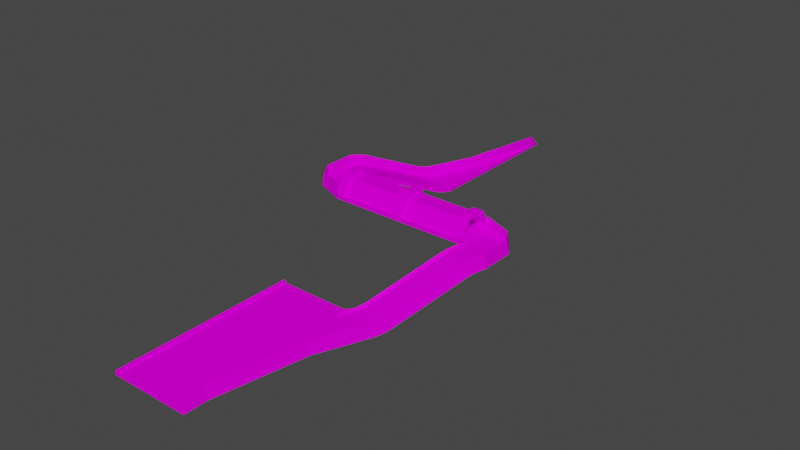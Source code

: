 # Source: pitsModel.blend  (saved by Blender 3.3.6; exported with 4.5.12 LTS)
import bpy
from mathutils import Matrix  # noqa: F401  (used for matrix-valued properties, if any)

bpy.ops.wm.read_factory_settings(use_empty=True)
scene = bpy.context.scene
scene.name = 'Scene'

# ---- collections
col_collection = bpy.data.collections.new('Collection'); scene.collection.children.link(col_collection)

# ---- images (referenced by path relative to the original .blend; pixels are not part of the script)
import os
ASSET_DIR = os.environ.get("B2B_ASSET_DIR", "")  # directory of the original .blend (textures are referenced by path, not embedded)
HERE = os.path.dirname(os.path.abspath(__file__))  # packed textures are extracted next to this script under _unpacked/

def load_image(name, relpath, width, height, colorspace="sRGB"):
    """Load a texture the original file referenced (path relative to the .blend, or extracted next to this script)."""
    p = next((c for c in (os.path.join(HERE, relpath), os.path.join(ASSET_DIR, relpath)) if relpath and os.path.exists(c)), "")
    if p:
        img = bpy.data.images.load(p, check_existing=True)
        img.name = name
    else:  # same state as the original file: an image datablock whose file is absent (Cycles renders it pink)
        img = bpy.data.images.new(name, width, height)
        img.source = "FILE"
        img.filepath = "//" + (relpath or name)
    img.colorspace_settings.name = colorspace
    return img
img_trackset00_trk_64chevback_jpg = load_image('trackset00_trk_64chevback.jpg', 'trackset00_trk_64chevback.jpg', 1024, 1024, 'sRGB')
img_trackset00_trk_sidewall_grass_jpg = load_image('trackset00_trk_sidewall_grass.jpg', 'trackset00_trk_sidewall_grass.jpg', 1024, 1024, 'sRGB')
img_trackset00_trk_c1_straight_jpg = load_image('trackset00_trk_c1_straight.jpg', 'trackset00_trk_c1_straight.jpg', 1024, 1024, 'sRGB')
img_trackset00_trk_64chevrons_jpg = load_image('trackset00_trk_64chevrons.jpg', 'trackset00_trk_64chevrons.jpg', 1024, 1024, 'sRGB')
img_trackset00_trk_tubeglass_jpg = load_image('trackset00_trk_tubeglass.jpg', 'trackset00_trk_tubeglass.jpg', 1024, 1024, 'sRGB')
img_trackset00_trk_pitfloor_jpg = load_image('trackset00_trk_pitfloor.jpg', 'trackset00_trk_pitfloor.jpg', 1024, 1024, 'sRGB')
img_trackset00_trk_pitwall_jpg = load_image('trackset00_trk_pitwall.jpg', 'trackset00_trk_pitwall.jpg', 1024, 1024, 'sRGB')
img_trackset00_trk_pitmetal_jpg = load_image('trackset00_trk_pitmetal.jpg', 'trackset00_trk_pitmetal.jpg', 1024, 1024, 'sRGB')
img_trackset00_trk_pitchevrons_jpg = load_image('trackset00_trk_pitchevrons.jpg', 'trackset00_trk_pitchevrons.jpg', 1024, 1024, 'sRGB')
img_trackset00_trk_startline_jpg_012 = load_image('trackset00_trk_startline.jpg.012', 'trackset00_trk_startline.jpg', 1024, 1024, 'sRGB')

# ---- materials (node trees are filled in below, after node groups)
mat_trackset00_trk_64chevback = bpy.data.materials.new('trackset00_trk_64chevback')
mat_trackset00_trk_64chevback.alpha_threshold = 0.0
mat_trackset00_trk_64chevback.use_transparent_shadow = False
mat_trackset00_trk_64chevback.diffuse_color = (1.0, 1.0, 1.0, 1.0)
mat_trackset00_trk_64chevback.roughness = 0.5
mat_trackset00_trk_sidewall_grass = bpy.data.materials.new('trackset00_trk_sidewall_grass')
mat_trackset00_trk_sidewall_grass.alpha_threshold = 0.0
mat_trackset00_trk_sidewall_grass.use_transparent_shadow = False
mat_trackset00_trk_sidewall_grass.diffuse_color = (1.0, 1.0, 1.0, 1.0)
mat_trackset00_trk_sidewall_grass.roughness = 0.5
mat_trackset00_trk_c1_straight = bpy.data.materials.new('trackset00_trk_c1_straight')
mat_trackset00_trk_c1_straight.alpha_threshold = 0.0
mat_trackset00_trk_c1_straight.use_transparent_shadow = False
mat_trackset00_trk_c1_straight.diffuse_color = (1.0, 1.0, 1.0, 1.0)
mat_trackset00_trk_c1_straight.roughness = 0.5
mat_trackset00_trk_64chevrons = bpy.data.materials.new('trackset00_trk_64chevrons')
mat_trackset00_trk_64chevrons.alpha_threshold = 0.0
mat_trackset00_trk_64chevrons.use_transparent_shadow = False
mat_trackset00_trk_64chevrons.diffuse_color = (1.0, 1.0, 1.0, 1.0)
mat_trackset00_trk_64chevrons.roughness = 0.5
mat_trackset00_trk_tubeglass = bpy.data.materials.new('trackset00_trk_tubeglass')
mat_trackset00_trk_tubeglass.alpha_threshold = 0.0
mat_trackset00_trk_tubeglass.use_transparent_shadow = False
mat_trackset00_trk_tubeglass.diffuse_color = (1.0, 1.0, 1.0, 1.0)
mat_trackset00_trk_tubeglass.roughness = 0.5
mat_trackset00_trk_pitfloor = bpy.data.materials.new('trackset00_trk_pitfloor')
mat_trackset00_trk_pitfloor.alpha_threshold = 0.0
mat_trackset00_trk_pitfloor.use_transparent_shadow = False
mat_trackset00_trk_pitfloor.diffuse_color = (1.0, 1.0, 1.0, 1.0)
mat_trackset00_trk_pitfloor.roughness = 0.5
mat_trackset00_trk_pitwall = bpy.data.materials.new('trackset00_trk_pitwall')
mat_trackset00_trk_pitwall.alpha_threshold = 0.0
mat_trackset00_trk_pitwall.use_transparent_shadow = False
mat_trackset00_trk_pitwall.diffuse_color = (1.0, 1.0, 1.0, 1.0)
mat_trackset00_trk_pitwall.roughness = 0.5
mat_trackset00_trk_pitmetal = bpy.data.materials.new('trackset00_trk_pitmetal')
mat_trackset00_trk_pitmetal.alpha_threshold = 0.0
mat_trackset00_trk_pitmetal.use_transparent_shadow = False
mat_trackset00_trk_pitmetal.diffuse_color = (1.0, 1.0, 1.0, 1.0)
mat_trackset00_trk_pitmetal.roughness = 0.5
mat_trackset00_trk_pitchevrons = bpy.data.materials.new('trackset00_trk_pitchevrons')
mat_trackset00_trk_pitchevrons.alpha_threshold = 0.0
mat_trackset00_trk_pitchevrons.use_transparent_shadow = False
mat_trackset00_trk_pitchevrons.diffuse_color = (1.0, 1.0, 1.0, 1.0)
mat_trackset00_trk_pitchevrons.roughness = 0.5
mat_trackset00_trk_startline = bpy.data.materials.new('trackset00_trk_startline')
mat_trackset00_trk_startline.alpha_threshold = 0.0
mat_trackset00_trk_startline.use_transparent_shadow = False
mat_trackset00_trk_startline.diffuse_color = (1.0, 1.0, 1.0, 1.0)
mat_trackset00_trk_startline.roughness = 0.5

# ---- material node trees
mat_trackset00_trk_64chevback.use_nodes = True; mat_trackset00_trk_64chevback.node_tree.nodes.clear()
_N = mat_trackset00_trk_64chevback.node_tree.nodes; _L = mat_trackset00_trk_64chevback.node_tree.links
n0 = _N.new('ShaderNodeBsdfDiffuse'); n0.name = 'Diffuse BSDF'; n0.location = (0, 0)
n1 = _N.new('ShaderNodeTexImage'); n1.name = 'Image Texture'; n1.location = (0, 0)
n1.image = img_trackset00_trk_64chevback_jpg
n2 = _N.new('ShaderNodeOutputMaterial'); n2.name = 'Material Output'; n2.location = (0, 0)
_L.new(n0.outputs[0], n2.inputs[0])
_L.new(n1.outputs[0], n0.inputs[0])
n2.is_active_output = True
mat_trackset00_trk_sidewall_grass.use_nodes = True; mat_trackset00_trk_sidewall_grass.node_tree.nodes.clear()
_N = mat_trackset00_trk_sidewall_grass.node_tree.nodes; _L = mat_trackset00_trk_sidewall_grass.node_tree.links
n0 = _N.new('ShaderNodeBsdfDiffuse'); n0.name = 'Diffuse BSDF'; n0.location = (0, 0)
n1 = _N.new('ShaderNodeTexImage'); n1.name = 'Image Texture'; n1.location = (0, 0)
n1.image = img_trackset00_trk_sidewall_grass_jpg
n2 = _N.new('ShaderNodeOutputMaterial'); n2.name = 'Material Output'; n2.location = (0, 0)
_L.new(n0.outputs[0], n2.inputs[0])
_L.new(n1.outputs[0], n0.inputs[0])
n2.is_active_output = True
mat_trackset00_trk_c1_straight.use_nodes = True; mat_trackset00_trk_c1_straight.node_tree.nodes.clear()
_N = mat_trackset00_trk_c1_straight.node_tree.nodes; _L = mat_trackset00_trk_c1_straight.node_tree.links
n0 = _N.new('ShaderNodeBsdfDiffuse'); n0.name = 'Diffuse BSDF'; n0.location = (0, 0)
n1 = _N.new('ShaderNodeTexImage'); n1.name = 'Image Texture'; n1.location = (0, 0)
n1.image = img_trackset00_trk_c1_straight_jpg
n2 = _N.new('ShaderNodeOutputMaterial'); n2.name = 'Material Output'; n2.location = (0, 0)
_L.new(n0.outputs[0], n2.inputs[0])
_L.new(n1.outputs[0], n0.inputs[0])
n2.is_active_output = True
mat_trackset00_trk_64chevrons.use_nodes = True; mat_trackset00_trk_64chevrons.node_tree.nodes.clear()
_N = mat_trackset00_trk_64chevrons.node_tree.nodes; _L = mat_trackset00_trk_64chevrons.node_tree.links
n0 = _N.new('ShaderNodeBsdfDiffuse'); n0.name = 'Diffuse BSDF'; n0.location = (0, 0)
n1 = _N.new('ShaderNodeTexImage'); n1.name = 'Image Texture'; n1.location = (0, 0)
n1.image = img_trackset00_trk_64chevrons_jpg
n2 = _N.new('ShaderNodeOutputMaterial'); n2.name = 'Material Output'; n2.location = (0, 0)
_L.new(n0.outputs[0], n2.inputs[0])
_L.new(n1.outputs[0], n0.inputs[0])
n2.is_active_output = True
mat_trackset00_trk_tubeglass.use_nodes = True; mat_trackset00_trk_tubeglass.node_tree.nodes.clear()
_N = mat_trackset00_trk_tubeglass.node_tree.nodes; _L = mat_trackset00_trk_tubeglass.node_tree.links
n0 = _N.new('ShaderNodeBsdfDiffuse'); n0.name = 'Diffuse BSDF'; n0.location = (0, 0)
n1 = _N.new('ShaderNodeTexImage'); n1.name = 'Image Texture'; n1.location = (0, 0)
n1.image = img_trackset00_trk_tubeglass_jpg
n2 = _N.new('ShaderNodeOutputMaterial'); n2.name = 'Material Output'; n2.location = (0, 0)
_L.new(n0.outputs[0], n2.inputs[0])
_L.new(n1.outputs[0], n0.inputs[0])
n2.is_active_output = True
mat_trackset00_trk_pitfloor.use_nodes = True; mat_trackset00_trk_pitfloor.node_tree.nodes.clear()
_N = mat_trackset00_trk_pitfloor.node_tree.nodes; _L = mat_trackset00_trk_pitfloor.node_tree.links
n0 = _N.new('ShaderNodeBsdfDiffuse'); n0.name = 'Diffuse BSDF'; n0.location = (0, 0)
n1 = _N.new('ShaderNodeTexImage'); n1.name = 'Image Texture'; n1.location = (0, 0)
n1.image = img_trackset00_trk_pitfloor_jpg
n2 = _N.new('ShaderNodeOutputMaterial'); n2.name = 'Material Output'; n2.location = (0, 0)
_L.new(n0.outputs[0], n2.inputs[0])
_L.new(n1.outputs[0], n0.inputs[0])
n2.is_active_output = True
mat_trackset00_trk_pitwall.use_nodes = True; mat_trackset00_trk_pitwall.node_tree.nodes.clear()
_N = mat_trackset00_trk_pitwall.node_tree.nodes; _L = mat_trackset00_trk_pitwall.node_tree.links
n0 = _N.new('ShaderNodeBsdfDiffuse'); n0.name = 'Diffuse BSDF'; n0.location = (0, 0)
n1 = _N.new('ShaderNodeTexImage'); n1.name = 'Image Texture'; n1.location = (0, 0)
n1.image = img_trackset00_trk_pitwall_jpg
n2 = _N.new('ShaderNodeOutputMaterial'); n2.name = 'Material Output'; n2.location = (0, 0)
_L.new(n0.outputs[0], n2.inputs[0])
_L.new(n1.outputs[0], n0.inputs[0])
n2.is_active_output = True
mat_trackset00_trk_pitmetal.use_nodes = True; mat_trackset00_trk_pitmetal.node_tree.nodes.clear()
_N = mat_trackset00_trk_pitmetal.node_tree.nodes; _L = mat_trackset00_trk_pitmetal.node_tree.links
n0 = _N.new('ShaderNodeBsdfDiffuse'); n0.name = 'Diffuse BSDF'; n0.location = (0, 0)
n1 = _N.new('ShaderNodeTexImage'); n1.name = 'Image Texture'; n1.location = (0, 0)
n1.image = img_trackset00_trk_pitmetal_jpg
n2 = _N.new('ShaderNodeOutputMaterial'); n2.name = 'Material Output'; n2.location = (0, 0)
_L.new(n0.outputs[0], n2.inputs[0])
_L.new(n1.outputs[0], n0.inputs[0])
n2.is_active_output = True
mat_trackset00_trk_pitchevrons.use_nodes = True; mat_trackset00_trk_pitchevrons.node_tree.nodes.clear()
_N = mat_trackset00_trk_pitchevrons.node_tree.nodes; _L = mat_trackset00_trk_pitchevrons.node_tree.links
n0 = _N.new('ShaderNodeBsdfDiffuse'); n0.name = 'Diffuse BSDF'; n0.location = (0, 0)
n1 = _N.new('ShaderNodeTexImage'); n1.name = 'Image Texture'; n1.location = (0, 0)
n1.image = img_trackset00_trk_pitchevrons_jpg
n2 = _N.new('ShaderNodeOutputMaterial'); n2.name = 'Material Output'; n2.location = (0, 0)
_L.new(n0.outputs[0], n2.inputs[0])
_L.new(n1.outputs[0], n0.inputs[0])
n2.is_active_output = True
mat_trackset00_trk_startline.use_nodes = True; mat_trackset00_trk_startline.node_tree.nodes.clear()
_N = mat_trackset00_trk_startline.node_tree.nodes; _L = mat_trackset00_trk_startline.node_tree.links
n0 = _N.new('ShaderNodeBsdfDiffuse'); n0.name = 'Diffuse BSDF'; n0.location = (0, 0)
n1 = _N.new('ShaderNodeTexImage'); n1.name = 'Image Texture'; n1.location = (0, 0)
n1.image = img_trackset00_trk_startline_jpg_012
n2 = _N.new('ShaderNodeOutputMaterial'); n2.name = 'Material Output'; n2.location = (0, 0)
_L.new(n0.outputs[0], n2.inputs[0])
_L.new(n1.outputs[0], n0.inputs[0])
n2.is_active_output = True

# ---- world
world_world = bpy.data.worlds.new('World'); scene.world = world_world
world_world.use_nodes = True; world_world.node_tree.nodes.clear()
_N = world_world.node_tree.nodes; _L = world_world.node_tree.links
n0 = _N.new('ShaderNodeOutputWorld'); n0.name = 'World Output'; n0.location = (300, 300)
n1 = _N.new('ShaderNodeBackground'); n1.name = 'Background'; n1.location = (10, 300)
n1.inputs[0].default_value = (0.05088, 0.05088, 0.05088, 1.0)
_L.new(n1.outputs[0], n0.inputs[0])
n0.is_active_output = True
world_world.color = (0.05088, 0.05088, 0.05088)
world_world.use_sun_shadow = False
world_world.sun_shadow_jitter_overblur = 0.0

# ---- meshes
me_track17_pmd0_mesh_025 = bpy.data.meshes.new('TRACK17.PMD0.mesh.025')
me_track17_pmd0_mesh_025.from_pydata([(-45.8, 114.7, 15.0), (-44.87, 115.1, 20.48), (-41.08, 109.4, 20.48), (-41.79, 108.7, 15.0), (-28.71, 104.3, 20.48), (-28.71, 103.3, 17.0), (-28.71, 103.3, 15.0), (45.08, 87.75, 18.88), (46.04, 90.07, 19.69), (47.07, 89.93, 14.28), (46.13, 87.67, 13.52), (32.2, 56.65, 5.689), (33.15, 58.94, 6.163), (34.15, 58.74, 0.7224), (33.16, 56.36, 0.2195), (16.46, -5.068, 0.0), (14.96, -14.55, 5.5), (14.96, -5.068, 5.5), (31.24, 54.33, 5.48), (32.16, 53.95, 0.0), (48.13, 108.5, 20.48), (44.34, 114.2, 20.48), (45.04, 114.9, 15.0), (49.05, 108.9, 15.0), (47.08, 92.57, 20.24), (48.13, 95.11, 20.48), (49.05, 94.73, 15.0), (48.06, 92.32, 14.78), (34.05, 61.12, 6.876), (35.09, 61.01, 1.483), (34.92, 63.21, 7.826), (35.99, 63.18, 2.499), (44.16, 85.52, 17.83), (45.23, 85.49, 12.5), (23.56, 33.2, 0.0), (22.65, 33.59, 5.5), (-31.74, 160.2, 8.141), (-32.64, 158.0, 8.854), (-33.68, 158.2, 3.483), (-32.74, 160.4, 2.722), (-33.51, 155.9, 9.804), (-34.58, 156.0, 4.499), (-43.82, 131.0, 20.22), (-44.87, 128.5, 20.48), (-45.8, 128.9, 15.0), (-44.8, 131.3, 14.78), (-40.9, 138.1, 17.81), (-41.97, 138.1, 12.5), (-23.35, 183.1, 2.0), (-15.04, 224.8, 2.0), (-15.04, 219.8, 7.48), (-22.44, 182.7, 7.48), (31.96, 119.3, 20.48), (31.96, 120.3, 17.0), (31.96, 120.3, 15.0), (-30.79, 162.5, 7.667), (-31.75, 162.8, 2.22), (-29.83, 164.8, 7.486), (-30.75, 165.2, 2.0), (-41.83, 135.9, 18.86), (-42.79, 133.5, 19.66), (-43.81, 133.7, 14.28), (-42.88, 135.9, 13.52), (-15.04, -14.55, 1.0), (-15.04, 60.45, 2.0), (-15.04, 60.45, 1.0), (-16.04, 60.45, 2.0), (-16.54, 60.45, 0.0), (15.96, 60.45, 2.0), (16.46, 60.45, 0.0), (14.96, 60.45, 2.0), (-15.97, 159.1, 3.0), (-16.93, 156.8, 3.215), (-30.79, 162.5, 3.215), (-29.83, 164.8, 3.0), (-22.44, 182.7, 3.0), (-15.96, 215.2, 3.0), (17.45, 62.86, 0.2195), (20.28, 69.69, 2.499), (19.38, 67.51, 1.483), (14.96, 54.21, 1.0), (14.96, -5.068, 1.0), (18.44, 65.25, 0.7224), (29.52, 92.0, 12.5), (31.36, 96.44, 14.28), (32.35, 98.83, 14.78), (30.43, 94.18, 13.52), (22.65, 33.59, 1.0), (17.38, 60.07, 1.0), (31.24, 54.33, 1.0), (-16.04, 156.3, 2.22), (-15.04, 158.7, 2.0), (-17.88, 154.5, 3.703), (-31.74, 160.2, 3.703), (-17.97, 151.6, 3.483), (-17.03, 153.9, 2.722), (-18.78, 152.3, 4.44), (-32.64, 158.0, 4.44), (-44.87, 128.5, 16.0), (-44.87, 115.1, 16.0), (-28.71, 104.3, 16.0), (-41.08, 109.4, 16.0), (-41.83, 135.9, 14.46), (-42.79, 133.5, 15.24), (31.96, 119.3, 16.0), (-43.82, 131.0, 15.77), (-15.04, 219.8, 3.0), (-33.51, 155.9, 5.423), (-40.9, 138.1, 13.42), (-27.17, 129.4, 13.52), (-26.27, 131.6, 12.5), (34.27, 100.9, 16.0), (34.27, 102.8, 16.0), (48.13, 108.5, 16.0), (48.13, 95.11, 16.0), (33.73, 103.6, 16.0), (44.34, 114.2, 16.0), (31.96, 104.3, 16.0), (-30.47, 120.0, 16.0), (-28.71, 119.3, 16.0), (-31.02, 122.8, 16.0), (-31.02, 120.9, 16.0), (31.96, 103.3, 15.0), (-28.71, 120.3, 15.0), (33.02, 102.9, 15.0), (33.35, 102.4, 15.0), (33.35, 101.2, 15.0), (-28.93, 127.8, 15.24), (-29.97, 125.3, 15.77), (-19.65, 150.2, 5.423), (-27.04, 132.4, 13.42), (-30.09, 121.2, 15.0), (-30.09, 122.4, 15.0), (-27.97, 130.1, 14.46), (-18.87, 149.5, 4.499), (-29.1, 124.8, 14.78), (-28.11, 127.2, 14.28), (-29.77, 120.7, 15.0), (-18.58, 150.2, 6.347), (-17.75, 152.2, 5.397), (-28.99, 125.0, 16.76), (-27.9, 127.7, 16.21), (-30.09, 122.4, 17.0), (-30.09, 121.2, 17.0), (-28.71, 120.3, 17.0), (19.16, 66.98, 3.397), (18.29, 64.88, 2.684), (19.99, 68.98, 4.347), (31.16, 95.95, 16.21), (30.17, 93.56, 15.41), (32.18, 95.81, 15.24), (31.22, 93.49, 14.46), (32.24, 98.57, 16.76), (33.22, 98.31, 15.77), (16.46, 60.45, 2.0), (31.96, 103.3, 17.0), (21.06, 68.95, 3.423), (20.19, 66.86, 2.44), (17.38, 62.68, 2.21), (19.29, 64.68, 1.703), (18.34, 62.39, 1.215), (29.23, 91.29, 14.35), (33.35, 101.2, 17.0), (33.35, 102.4, 17.0), (33.02, 102.9, 17.0), (30.3, 91.26, 13.42), (14.96, 56.83, 2.0), (-15.04, 161.3, 3.0), (-15.97, 156.5, 4.21), (-15.04, 158.7, 4.0), (-26.92, 130.0, 15.41), (-25.97, 132.3, 14.35), (-16.88, 154.3, 4.684), (-29.77, 120.7, 17.0), (31.96, 111.8, 13.0), (31.96, 111.8, 11.5), (28.7, 111.8, 13.0), (28.7, 111.8, 11.5), (28.7, 120.3, 15.0), (28.7, 119.3, 16.0), (28.7, 103.3, 15.0), (28.7, 104.3, 16.0), (31.96, 116.3, 24.0), (31.96, 115.3, 23.0), (28.7, 103.3, 17.0), (28.7, 107.3, 24.0), (31.96, 107.3, 24.0), (28.7, 109.3, 25.0), (31.96, 109.3, 25.0), (28.7, 114.3, 25.0), (31.96, 114.3, 25.0), (28.7, 116.3, 24.0), (28.7, 120.3, 17.0), (28.7, 108.3, 23.0), (31.96, 108.3, 23.0), (28.7, 115.3, 23.0), (-25.44, 103.3, 15.0), (-25.44, 104.3, 16.0), (-25.44, 111.8, 13.0), (-25.44, 111.8, 11.5), (-25.44, 119.3, 16.0), (-25.44, 120.3, 15.0), (-28.71, 111.8, 13.0), (-28.71, 111.8, 11.5), (3.201, 103.3, 15.0), (3.201, 104.3, 16.0), (3.201, 111.8, 13.0), (3.201, 111.8, 11.5), (3.201, 119.3, 16.0), (3.201, 120.3, 15.0), (-0.06614, 111.8, 13.0), (-0.06614, 111.8, 11.5), (-0.06614, 120.3, 15.0), (-0.06614, 119.3, 16.0), (-0.06614, 103.3, 15.0), (-25.44, 116.3, 24.0), (-25.44, 120.3, 17.0), (-25.44, 115.3, 23.0), (-28.71, 107.3, 24.0), (-25.44, 107.3, 24.0), (-25.44, 103.3, 17.0), (-28.71, 109.3, 25.0), (-25.44, 109.3, 25.0), (-28.71, 114.3, 25.0), (-25.44, 114.3, 25.0), (-28.71, 116.3, 24.0), (-28.71, 108.3, 23.0), (-25.44, 108.3, 23.0), (-28.71, 115.3, 23.0), (-0.06614, 104.3, 16.0), (3.201, 116.3, 24.0), (3.201, 120.3, 17.0), (3.201, 115.3, 23.0), (-0.06614, 103.3, 17.0), (-0.06614, 107.3, 24.0), (3.201, 107.3, 24.0), (3.201, 103.3, 17.0), (-0.06614, 109.3, 25.0), (3.201, 109.3, 25.0), (-0.06614, 114.3, 25.0), (3.201, 114.3, 25.0), (-0.06614, 116.3, 24.0), (-0.06614, 120.3, 17.0), (-0.06614, 108.3, 23.0), (3.201, 108.3, 23.0), (-0.06614, 115.3, 23.0), (33.15, 58.94, 1.703), (32.2, 56.65, 1.215), (34.05, 61.12, 2.44), (34.92, 63.21, 3.423), (47.08, 92.57, 15.77), (46.04, 90.07, 15.24), (44.16, 85.52, 13.42), (45.08, 87.75, 14.46), (-16.04, -14.55, 2.0), (-16.54, -14.55, 0.0), (-15.04, -14.55, 2.0), (16.46, -14.55, 0.0), (15.96, -14.55, 2.0), (14.96, -14.55, 2.0), (14.96, -14.55, 1.0), (14.96, 60.45, 1.0), (28.7, 119.3, 15.92), (28.7, 104.3, 15.92), (28.7, 108.3, 22.92), (28.7, 115.3, 22.92), (-25.44, 104.3, 15.92), (-25.44, 119.3, 15.92), (3.201, 104.3, 15.92), (3.201, 119.3, 15.92), (-0.06614, 119.3, 15.92), (-25.44, 115.3, 22.92), (-25.44, 108.3, 22.92), (-0.06614, 104.3, 15.92), (3.201, 115.3, 22.92), (-0.06614, 108.3, 22.92), (3.201, 108.3, 22.92), (-0.06614, 115.3, 22.92)], [], [(0, 3, 2, 1), (3, 5, 4, 2), (3, 6, 5), (7, 10, 9, 8), (11, 14, 13, 12), (15, 17, 16, 258), (18, 19, 14, 11), (20, 23, 22, 21), (24, 27, 26, 25), (8, 9, 27, 24), (15, 258, 257), (12, 13, 29, 28), (28, 29, 31, 30), (31, 33, 32, 30), (34, 35, 17, 15), (33, 10, 7, 32), (34, 19, 18, 35), (25, 26, 23, 20), (36, 39, 38, 37), (37, 38, 41, 40), (42, 45, 44, 43), (43, 44, 0, 1), (41, 47, 46, 40), (48, 51, 50, 49), (22, 53, 52, 21), (22, 54, 53), (55, 56, 39, 36), (57, 58, 56, 55), (59, 62, 61, 60), (60, 61, 45, 42), (48, 58, 57, 51), (47, 62, 59, 46), (256, 63, 65, 64), (254, 256, 64, 66), (255, 254, 66, 67), (71, 74, 73, 72), (75, 71, 76), (255, 15, 257), (67, 34, 15), (69, 19, 34), (67, 69, 34), (67, 15, 255), (19, 69, 77, 14), (29, 79, 78, 31), (65, 80, 261), (63, 260, 81), (63, 81, 80, 65), (14, 77, 82, 13), (13, 82, 79, 29), (78, 83, 33, 31), (84, 85, 27, 9), (86, 84, 9, 10), (83, 86, 10, 33), (87, 80, 81), (87, 89, 88, 80), (58, 91, 90, 56), (72, 73, 93, 92), (39, 95, 94, 38), (92, 93, 97, 96), (75, 74, 71), (91, 48, 49), (91, 58, 48), (56, 90, 95, 39), (98, 43, 1, 99), (100, 101, 2, 4), (51, 75, 76, 50), (5, 100, 4), (259, 258, 16), (102, 59, 60, 103), (53, 104, 52), (105, 42, 43, 98), (50, 76, 106), (103, 60, 42, 105), (99, 1, 2, 101), (74, 57, 55, 73), (97, 37, 40, 107), (93, 36, 37, 97), (106, 49, 50), (73, 55, 36, 93), (107, 40, 46, 108), (51, 57, 74, 75), (108, 46, 59, 102), (62, 47, 110, 109), (111, 114, 113, 112), (112, 113, 116, 115), (115, 116, 104, 117), (118, 101, 100, 119), (120, 98, 99, 121), (121, 99, 101, 118), (6, 123, 54, 122), (124, 122, 54, 22), (117, 104, 119, 100), (125, 124, 22, 23), (126, 125, 23, 26), (127, 103, 105, 128), (108, 130, 129, 107), (128, 105, 98, 120), (44, 132, 131, 0), (133, 102, 103, 127), (41, 134, 110, 47), (61, 136, 135, 45), (108, 102, 133, 130), (62, 109, 136, 61), (0, 131, 137, 3), (3, 137, 123, 6), (45, 135, 132, 44), (62, 102, 103, 61), (47, 108, 102, 62), (94, 139, 138, 134), (136, 141, 140, 135), (54, 22, 116, 104), (142, 120, 121, 143), (119, 104, 53, 144), (54, 123, 144, 53), (82, 146, 145, 79), (123, 54, 104, 119), (79, 145, 147, 78), (86, 149, 148, 84), (149, 151, 150, 148), (148, 150, 153, 152), (154, 69, 68), (26, 126, 111, 114), (117, 100, 5, 155), (6, 122, 155, 5), (145, 157, 156, 147), (158, 160, 159, 146), (154, 88, 160, 158), (78, 147, 161, 83), (162, 111, 112, 163), (149, 86, 83, 161), (163, 112, 115, 164), (164, 115, 117, 155), (152, 153, 111, 162), (149, 161, 165, 151), (27, 85, 126, 26), (77, 158, 146, 82), (69, 154, 158, 77), (146, 159, 157, 145), (122, 6, 100, 117), (85, 152, 162, 126), (156, 165, 161, 147), (80, 88, 154, 166), (68, 70, 166), (84, 148, 152, 85), (126, 162, 163, 125), (125, 163, 164, 124), (261, 80, 166, 70), (68, 166, 154), (124, 164, 155, 122), (139, 96, 129, 138), (76, 71, 167, 106), (91, 169, 168, 90), (170, 171, 130, 133), (23, 26, 114, 113), (90, 168, 172, 95), (137, 173, 144, 123), (170, 109, 110, 171), (134, 138, 171, 110), (129, 130, 171, 138), (170, 133, 127, 141), (0, 44, 98, 99), (3, 0, 99, 101), (110, 109, 133, 130), (45, 105, 98, 44), (6, 3, 101, 100), (136, 135, 128, 127), (131, 137, 118, 121), (132, 131, 121, 120), (134, 110, 130, 129), (109, 136, 127, 133), (107, 108, 47, 41), (109, 170, 141, 136), (132, 142, 143, 131), (22, 23, 113, 116), (131, 143, 173, 137), (91, 167, 169), (38, 94, 134, 41), (41, 134, 129, 107), (96, 97, 107, 129), (141, 127, 128, 140), (143, 121, 118, 173), (169, 71, 72, 168), (168, 72, 92, 172), (140, 128, 120, 142), (167, 71, 169), (95, 172, 139, 94), (172, 92, 96, 139), (91, 49, 106, 167), (135, 140, 142, 132), (173, 118, 119, 144), (137, 123, 119, 118), (61, 103, 105, 45), (135, 132, 120, 128), (122, 175, 174, 117), (104, 174, 175, 54), (176, 179, 178, 177), (177, 178, 54, 175), (180, 177, 175, 122), (174, 104, 179, 176), (177, 180, 181, 176), (117, 174, 176, 181), (182, 183, 104, 53), (184, 155, 186, 185), (185, 186, 188, 187), (187, 188, 190, 189), (189, 190, 182, 191), (191, 182, 53, 192), (193, 194, 117, 181), (179, 104, 183, 195), (195, 183, 194, 193), (195, 193, 185, 187, 189, 191), (181, 184, 185, 193), (179, 195, 191, 192), (155, 117, 194, 186), (186, 194, 183, 182, 190, 188), (196, 199, 198, 197), (200, 198, 199, 201), (202, 119, 123, 203), (203, 123, 201, 199), (6, 203, 199, 196), (198, 200, 119, 202), (204, 207, 206, 205), (208, 206, 207, 209), (210, 213, 212, 211), (211, 212, 209, 207), (214, 211, 207, 204), (206, 208, 213, 210), (203, 6, 100, 202), (197, 198, 202, 100), (215, 217, 200, 216), (5, 220, 219, 218), (218, 219, 222, 221), (221, 222, 224, 223), (223, 224, 215, 225), (225, 215, 216, 144), (226, 227, 197, 100), (119, 200, 217, 228), (228, 217, 227, 226), (228, 226, 218, 221, 223, 225), (100, 5, 218, 226), (119, 228, 225, 144), (220, 197, 227, 219), (219, 227, 217, 215, 224, 222), (211, 214, 229, 210), (205, 206, 210, 229), (230, 232, 208, 231), (233, 236, 235, 234), (234, 235, 238, 237), (237, 238, 240, 239), (239, 240, 230, 241), (241, 230, 231, 242), (243, 244, 205, 229), (213, 208, 232, 245), (245, 232, 244, 243), (235, 244, 232, 230, 240, 238), (104, 54, 53), (100, 6, 5), (213, 245, 241, 242), (236, 205, 244, 235), (229, 233, 234, 243), (245, 243, 234, 237, 239, 241), (197, 229, 243, 227), (245, 217, 227, 243), (217, 245, 213, 200), (181, 193, 244, 205), (244, 193, 195, 232), (208, 232, 195, 179), (160, 247, 246, 159), (159, 246, 248, 157), (157, 248, 249, 156), (150, 251, 250, 153), (156, 249, 252, 165), (151, 253, 251, 150), (165, 252, 253, 151), (88, 89, 247, 160), (246, 12, 28, 248), (248, 28, 30, 249), (113, 20, 21, 116), (251, 8, 24, 250), (253, 7, 8, 251), (114, 25, 20, 113), (17, 81, 259, 16), (260, 259, 81), (89, 18, 11, 247), (247, 11, 12, 246), (250, 24, 25, 114), (249, 30, 32, 252), (81, 17, 35, 87), (35, 18, 89, 87), (252, 32, 7, 253), (104, 116, 21, 52), (153, 250, 114, 111), (260, 257, 258, 259), (255, 63, 256, 254), (255, 257, 260, 63), (65, 67, 66, 64), (69, 261, 70, 68), (69, 67, 65, 261), (266, 272, 275, 273), (277, 275, 272, 271), (271, 267, 270, 277), (263, 268, 276, 264), (276, 274, 265, 264), (269, 262, 265, 274)])
me_track17_pmd0_mesh_025.polygons.foreach_set('material_index', [0, 0, 0, 0, 0, 0, 0, 0, 0, 0, 0, 0, 0, 0, 0, 0, 0, 0, 0, 0, 0, 0, 0, 0, 0, 0, 0, 0, 0, 0, 0, 0, 1, 1, 1, 2, 2, 2, 2, 2, 2, 2, 2, 2, 2, 2, 2, 2, 2, 2, 2, 2, 2, 2, 2, 2, 2, 2, 2, 2, 2, 2, 2, 3, 3, 3, 3, 3, 3, 3, 3, 3, 3, 3, 3, 3, 3, 3, 3, 3, 3, 3, 5, 5, 5, 5, 5, 5, 5, 5, 5, 5, 5, 5, 5, 5, 5, 5, 5, 5, 5, 5, 5, 5, 5, 5, 6, 6, 6, 6, 6, 6, 6, 6, 6, 6, 6, 6, 6, 6, 6, 6, 6, 6, 6, 6, 6, 6, 6, 6, 6, 6, 6, 6, 6, 6, 6, 6, 6, 6, 6, 6, 6, 6, 6, 6, 6, 6, 6, 6, 6, 6, 6, 6, 6, 6, 6, 6, 6, 6, 6, 6, 6, 6, 6, 6, 6, 6, 6, 6, 6, 6, 6, 6, 6, 6, 6, 6, 6, 6, 6, 6, 6, 6, 6, 6, 6, 6, 6, 6, 6, 6, 6, 7, 7, 7, 7, 7, 7, 7, 7, 7, 7, 7, 7, 7, 7, 7, 7, 7, 7, 7, 7, 7, 7, 7, 7, 7, 7, 7, 7, 7, 7, 7, 7, 7, 7, 7, 7, 7, 7, 7, 7, 7, 7, 7, 7, 7, 7, 7, 7, 7, 7, 7, 7, 7, 7, 7, 7, 7, 7, 7, 7, 7, 7, 7, 7, 7, 7, 7, 7, 4, 4, 4, 4, 4, 4, 2, 2, 2, 2, 2, 2, 2, 2, 8, 8, 8, 8, 8, 8, 8, 8, 8, 8, 8, 8, 8, 8, 8, 8, 6, 9, 9, 9, 9, 9, 9, 4, 4, 4, 4, 4, 4])
_uv = me_track17_pmd0_mesh_025.uv_layers.new(name='UVMap')
_uv.uv.foreach_set('vector', [0.0, 0.75, 0.0, 0.0, 1.0, 0.0, 1.0, 0.75, 0.0, 2.0, 0.3484, 0.0, 1.0, 0.0907, 1.0, 2.0, 0.0, 2.0, 0.0, 0.0, 0.3484, 0.0, 1.0, 0.25, 0.0, 0.25, 0.0, 0.5, 1.0, 0.5, 1.0, 0.25, 0.0, 0.25, 0.0, 0.5, 1.0, 0.5, 0.0, 1.0, 0.9889, 1.0, 0.9901, 0.0, 0.3273, 0.0, 1.0, 0.0, 0.0, 0.0, 0.0, 0.25, 1.0, 0.25, 1.0, 1.25, 0.0, 1.25, 0.0, 2.0, 1.0, 2.0, 1.0, 0.75, 0.0, 0.75, 0.0, 1.0, 1.0, 1.0, 1.0, 0.5, 0.0, 0.5, 0.0, 0.75, 1.0, 0.75, 0.0, 1.0, 0.3273, 0.0, 0.0, 0.0, 1.0, 0.5, 0.0, 0.5, 0.0, 0.75, 1.0, 0.75, 1.0, 0.75, 0.0, 0.75, 0.0, 1.0, 1.0, 1.0, 0.0, 0.0, 0.0, 3.0, 1.0, 3.0, 1.0, 0.0, 0.0, 4.0, 1.0, 4.0, 1.0, 0.0, 0.0, 0.0, 0.0, 0.0, 0.0, 0.25, 1.0, 0.25, 1.0, 0.0, 0.0, 0.0, 0.0, 2.0, 1.0, 2.0, 1.0, 0.0, 1.0, 0.0, 0.0, 0.0, 0.0, 1.25, 1.0, 1.25, 1.0, 0.5, 0.0, 0.5, 0.0, 0.25, 1.0, 0.25, 1.0, 0.25, 0.0, 0.25, 0.0, 0.0, 1.0, 0.0, 1.0, 0.25, 0.0, 0.25, 0.0, 0.0, 1.0, 0.0, 1.0, 2.0, 0.0, 2.0, 0.0, 0.75, 1.0, 0.75, 0.0, 2.0, 0.0, 0.0, 1.0, 0.0, 1.0, 2.0, 0.0, 0.0, 1.0, 0.0, 1.0, 3.552, 0.0, 4.0, 0.0, 0.0, 0.3458, 2.0, 1.0, 1.932, 1.0, 0.0, 0.0, 0.0, 0.0, 2.0, 0.3458, 2.0, 1.0, 0.75, 0.0, 0.75, 0.0, 0.5, 1.0, 0.5, 1.0, 1.0, 0.0, 1.0, 0.0, 0.75, 1.0, 0.75, 1.0, 0.75, 0.0, 0.75, 0.0, 0.5, 1.0, 0.5, 1.0, 0.5, 0.0, 0.5, 0.0, 0.25, 1.0, 0.25, 0.0, 2.0, 0.0, 0.0, 1.0, 0.0, 1.0, 2.0, 0.0, 1.0, 0.0, 0.75, 1.0, 0.75, 1.0, 1.0, 0.25, 0.0, 0.0, 0.0, 0.0, 4.0, 0.25, 4.0, 0.25, 0.0, 0.5, 0.0, 0.5, 4.0, 0.25, 4.0, 0.75, 0.0, 0.5, 0.0, 0.5, 4.0, 0.75, 4.0, 0.5267, 1.0, 1.0, 1.0, 1.0, 0.875, 0.5267, 0.875, 1.0, 1.005, 0.5258, 0.003145, 1.0, 2.738, 0.2671, -0.01782, 0.7374, 0.004225, 0.7374, -0.01782, 0.7374, 0.004225, 0.2671, -0.01782, 0.2671, 0.004225, 0.7374, 0.004225, 0.2671, -0.01782, 0.2671, 0.004225, 0.7374, 0.004225, 0.2671, -0.01782, 0.2671, 0.004225, 0.2671, 0.004225, 0.7374, 0.004225, 0.2671, -0.01782, 0.9994, 0.0, 0.5261, 0.0, 0.5261, 0.125, 0.9994, 0.125, 0.9994, 0.375, 0.5261, 0.375, 0.5261, 0.5, 0.9994, 0.5, 1.0, 4.0, 0.0, 3.662, 0.0, 4.0, 1.0, 0.0, 0.0, 0.0, 0.0, 0.5048, 1.0, 0.0, 0.0, 0.5048, 0.0, 3.662, 1.0, 4.0, 0.9994, 0.125, 0.5261, 0.125, 0.5261, 0.25, 0.9994, 0.25, 0.9994, 0.25, 0.5261, 0.25, 0.5261, 0.375, 0.9994, 0.375, 0.5261, 0.5, 0.5261, 1.5, 0.9994, 1.5, 0.9994, 0.5, 0.5261, 0.75, 0.5261, 0.875, 0.9994, 0.875, 0.9994, 0.75, 0.5261, 0.625, 0.5261, 0.75, 0.9994, 0.75, 0.9994, 0.625, 0.5261, 0.5, 0.5261, 0.625, 0.9994, 0.625, 0.9994, 0.5, 0.002643, -0.007221, 0.4733, 0.7414, 0.0, -1.509, 0.0, -0.008632, 0.0, 0.9914, 0.4733, 0.9914, 0.4733, 0.7414, 1.449, 1.0, 1.0, 1.0, 1.0, 0.875, 1.449, 0.875, 0.5267, 0.875, 1.0, 0.875, 1.0, 0.75, 0.5267, 0.75, 1.449, 0.75, 1.0, 0.75, 1.0, 0.625, 1.449, 0.625, 0.5267, 0.75, 1.0, 0.75, 1.0, 0.625, 0.5267, 0.625, 1.0, 1.0, 1.0, 0.0, 0.5267, 0.0, 1.002, 0.9943, 1.451, 2.158, 1.002, 4.282, 1.003, 0.9994, 1.449, 1.0, 1.449, 2.156, 1.449, 0.875, 1.0, 0.875, 1.0, 0.75, 1.449, 0.75, 0.0, 2.0, 1.0, 2.0, 1.0, 0.75, 0.0, 0.75, 0.0, 0.0, 0.0, 2.0, 1.0, 2.0, 1.0, 0.0, 1.0, 0.0, 0.0, 0.0, 0.0, 3.502, 1.0, 4.0, 0.2041, 1.015, 0.0, 1.0, 1.0, 1.0, 0.2041, 1.015, 0.2041, 1.0, 1.0, 1.0, 0.0, 0.75, 1.0, 0.75, 1.0, 0.5, 0.0, 0.5, 0.0, 1.0, 0.2041, 1.015, 1.0, 1.0, 0.0, 0.25, 1.0, 0.25, 1.0, 0.0, 0.0, 0.0, 1.0, 4.0, 0.0, 3.502, 0.0, 4.0, 0.0, 0.5, 1.0, 0.5, 1.0, 0.25, 0.0, 0.25, 0.0, 2.75, 1.0, 2.75, 1.0, 2.0, 0.0, 2.0, 0.0, 1.0, 1.0, 1.0, 1.0, 0.75, 0.0, 0.75, 0.0, 0.25, 1.0, 0.25, 1.0, 0.0, 0.0, 0.0, 0.0, 0.5, 1.0, 0.5, 1.0, 0.25, 0.0, 0.25, 0.0, 0.9885, 0.0, 1.0, 1.0, 1.0, 0.0, 0.75, 1.0, 0.75, 1.0, 0.5, 0.0, 0.5, 0.0, 2.0, 1.0, 2.0, 1.0, 0.0, 0.0, 0.0, 1.0, 2.0, 1.0, 0.0, 0.0, 0.0, 0.0, 2.0, 0.0, 1.0, 1.0, 1.0, 1.0, 0.75, 0.0, 0.75, 0.0, 0.25, 0.0, 0.0, 1.0, 0.0, 1.0, 0.25, 1.0, 0.5628, 0.0, 0.0, 0.0, 1.0, 1.0, 0.698, 1.0, 0.06864, 0.0, 0.0, 0.0, 0.4234, 1.0, 0.1352, 1.0, 0.5628, 0.0, 0.0, 0.0, 1.0, 1.0, 0.698, 1.0, 0.5628, 0.0, 0.0, 0.0, 1.0, 1.0, 0.698, 1.0, 0.5628, 0.0, 0.0, 0.0, 1.0, 1.0, 0.698, 1.0, 0.06864, 0.0, 0.0, 0.0, 0.4234, 1.0, 0.1352, 0.0, 0.0, 1.0, 0.0, 1.0, 4.0, 0.0, 4.0, 1.0, 0.698, 1.0, 0.5628, 0.0, 0.0, 0.0, 1.0, 0.0, 0.0, 1.0, 0.0, 1.0, 4.0, 0.0, 4.0, 1.0, 0.1352, 1.0, 0.06864, 0.0, 0.0, 0.0, 0.4234, 1.0, 0.698, 1.0, 0.5628, 0.0, 0.0, 0.0, 1.0, 1.0, 0.25, 0.0, 0.25, 0.0, 0.5, 1.0, 0.5, 0.0, 0.0, 1.0, 0.0, 1.0, 2.0, 0.0, 2.0, 1.0, 0.0, 0.0, 0.0, 0.0, 0.25, 1.0, 0.25, 0.0, 0.0, 1.0, 0.5628, 1.0, 0.698, 0.0, 1.0, 1.0, 0.5, 0.0, 0.5, 0.0, 0.75, 1.0, 0.75, 0.0, 0.0, 1.0, 0.0, 1.0, 2.0, 0.0, 2.0, 0.0, 0.5, 1.0, 0.5, 1.0, 0.75, 0.0, 0.75, 0.0, 0.75, 0.0, 1.0, 1.0, 1.0, 1.0, 0.75, 0.0, 0.25, 1.0, 0.25, 1.0, 0.5, 0.0, 0.5, 0.0, 0.0, 1.0, 0.06864, 1.0, 0.1352, 0.0, 0.4234, 0.0, 0.0, 1.0, 0.5628, 1.0, 0.698, 0.0, 1.0, 0.0, 0.75, 1.0, 0.75, 1.0, 1.0, 0.0, 1.0, 0.0, 1.0, 0.0, 0.0, 1.0, 0.0, 1.0, 1.0, 0.0, 1.0, 0.0, 0.0, 1.0, 0.0, 1.0, 1.0, 0.0, -0.5, 0.0, 1.0, 1.0, 1.0, 1.0, -0.5, 0.0, -0.5, 0.0, 1.0, 1.0, 1.0, 1.0, -0.5, 0.0, 1.0, 4.0, 1.0, 3.88, 0.0, 0.09349, 0.0, 0.1685, 1.0, 0.0, 0.0, 1.0, 0.0, 0.7978, 1.0, 0.0, 0.0, 18.0, 0.0, 18.0, 1.0, 0.0, 1.0, 18.0, -0.5, 0.0, -0.5, 0.0, 1.0, 18.0, 1.0, 1.0, -0.5, 1.0, 1.0, 0.0, 1.0, 0.0, -0.5, 0.0, 1.0, 18.0, 1.0, 18.0, 0.0, 0.0, 0.0, 1.0, -0.5, 1.0, 1.0, 0.0, 1.0, 0.0, -0.5, 1.0, -0.5, 1.0, 1.0, 0.0, 1.0, 0.0, -0.5, 1.0, 1.0, 1.0, 0.0, 0.0, 0.0, 0.0, 1.0, 1.0, 1.0, 1.0, 0.0, 0.0, 0.0, 0.0, 1.0, 0.25, 1.0, 0.0, -0.5, 0.0, 1.0, 0.25, 1.0, 0.0, 1.0, 0.0, 0.0, 0.25, 0.0, 18.0, 0.0, 0.0, 0.0, 0.0, 1.0, 18.0, 1.0, 0.0, -0.5, 18.0, -0.5, 18.0, 1.0, 0.0, 1.0, 1.0, 1.0, 1.0, 0.0, 0.0, 0.0, 0.0, 1.0, 1.0, 1.0, 1.0, 0.0, 0.0, 0.0, 0.0, 1.0, 1.0, 1.0, 1.0, 0.0, 0.0, 0.0, 0.0, 1.0, 10.0, -0.5, 10.0, 1.0, 0.0, 1.0, 0.0, -0.5, 0.7978, 1.0, 1.0, 0.0, 0.0, 0.0, 0.1685, 1.0, 0.0, 1.0, 0.0, -0.5, 1.0, -0.5, 1.0, 1.0, 0.9509, 1.0, 1.17, 0.0, 0.5382, 0.0, 0.7235, 1.0, 0.7978, 1.0, 1.0, 0.0, 0.0, 0.0, 0.1685, 1.0, 1.0, 1.0, 1.0, 0.0, 0.0, 0.0, 0.0, 1.0, 0.0, 1.0, 1.0, 1.0, 1.0, 0.0, 0.0, 0.0, 0.0, 0.02602, 0.08056, 0.0256, 0.08056, -0.58, 0.0, -0.58, 1.0, -0.5, 1.0, 1.0, 0.0, 1.0, 0.0, -0.5, 1.0, -0.5, 1.0, 1.0, 0.0, 1.0, 0.0, -0.5, 1.0, 1.0, 1.0, 0.0, 0.0, 0.0, 0.0, 1.0, 18.0, 1.0, 0.0, 1.0, 0.0, 0.0, 18.0, 0.0, 1.0, -0.5, 1.0, 1.0, 0.0, 1.0, 0.0, -0.5, 10.0, 0.0, 0.0, 0.0, 0.0, 1.0, 10.0, 1.0, 2.548, 0.0, 0.0, 0.0, 0.0, 1.0, 1.577, 1.0, 0.0, 1.0, 0.0, 1.0, 1.577, 1.0, 1.0, -0.5, 1.0, 1.0, 0.0, 1.0, 0.0, -0.5, 0.7805, -0.5, 0.7978, 1.0, 0.1685, 1.0, 0.177, -0.5079, 0.9504, -0.5, 0.9509, 1.0, 0.7235, 1.0, 0.7152, -0.5079, 0.0, 0.0, 2.67, 0.0, 1.577, 1.0, 0.0, 1.0, 0.0, 1.0, 1.577, 1.0, 0.0, 1.0, 0.7805, -0.5, 0.7978, 1.0, 0.1685, 1.0, 0.177, -0.5079, 0.0, 1.0, 0.0, 0.0, 1.0, 0.0, 1.0, 1.0, 0.0, -0.4979, 0.25, -0.4979, 0.25, 0.0, 0.0, 0.0, 0.0, -0.5, 0.0, 1.0, 1.0, 1.0, 1.0, -0.5, 1.0, 1.0, 0.0, 1.0, 0.0, 0.0, 1.0, 0.0, 0.0, 1.0, 4.0, 1.0, 3.88, 0.0, 0.09349, 0.0, 0.0, -0.5, 0.0, 1.0, 1.0, 1.0, 1.0, -0.5, 0.177, -0.5079, 0.1685, 1.0, 0.7978, 1.0, 0.7805, -0.5, 1.0, 1.0, 1.0, -0.5, 0.0, -0.5, 0.0, 1.0, 0.0, -0.5, 0.0, 1.0, 10.0, 1.0, 10.0, -0.5, 0.0, 0.0, 10.0, 0.0, 10.0, 1.0, 0.0, 1.0, 0.0, 1.0, 0.0, 0.0, 1.0, 0.0, 1.0, 1.0, 4.0, 1.0, 0.0, 1.0, 0.09349, 0.0, 3.88, 0.0, 4.0, 1.0, 2.0, 1.0, 2.045, 0.0, 3.938, 0.0, 0.0, 1.0, 1.0, 1.0, 1.0, 0.0, 0.0, 0.0, 0.0, 1.0, 0.0, 0.0, 1.0, 0.0, 1.0, 1.0, 4.0, 1.0, 0.0, 1.0, 0.09349, 0.0, 3.88, 0.0, 0.0, 1.0, 1.0, 1.0, 1.0, 0.0, 0.0, 0.0, 0.7235, 1.0, 0.9509, 1.0, 1.17, 0.0, 0.5382, 0.0, 0.1685, 1.0, 0.7978, 1.0, 1.0, 0.0, 0.0, 0.0, 0.0, 1.0, 10.0, 1.0, 10.0, 0.0, 0.0, 0.0, 0.0, 1.0, 1.0, 1.0, 1.0, 0.0, 0.0, 0.0, 0.0, 0.0, 10.0, 0.0, 10.0, 1.0, 0.0, 1.0, 0.0, -0.5, 0.0, 1.0, 1.0, 1.0, 1.0, -0.5, 0.177, -0.5079, 0.1685, 1.0, 0.7978, 1.0, 0.7805, -0.5, 2.0, 1.0, 4.0, 1.0, 3.938, 0.0, 2.045, 0.0, 0.7152, -0.5079, 0.7235, 1.0, 0.9509, 1.0, 0.9504, -0.5, 0.25, -0.5, 0.0, 0.0, 0.0, 1.0, 0.0, 0.02602, 0.08056, 0.0256, 0.08056, -0.58, 0.0, -0.58, 0.0, 1.0, 0.25, 1.0, 0.25, 0.0, 0.0, 0.0, 0.0, 0.02602, 0.08056, 0.0256, 0.08056, -0.58, 0.0, -0.58, 0.0, 1.0, 0.0, 0.0, 1.0, 0.0, 1.0, 1.0, 0.7235, 1.0, 0.5382, 0.0, 1.17, 0.0, 0.9509, 1.0, 0.0, 1.0, 0.0, 0.0, 1.0, 0.0, 1.0, 1.0, 0.0, 1.0, 0.0, 0.0, 1.0, 0.0, 1.0, 1.0, 0.0, 1.0, 0.0, 0.0, 1.0, 0.0, 1.0, 1.0, 1.0, 0.0, 0.0, 0.0, 0.0, 1.0, 0.0, -0.5, 0.0, 1.0, 1.0, 1.0, 1.0, -0.5, 0.0, 1.0, 0.0, 0.0, 1.0, 0.0, 1.0, 1.0, 0.0, -0.4979, 0.25, -0.4979, 0.25, 0.0, 0.0, 0.0, 0.0, -0.5, 0.0, 1.0, 1.0, 1.0, 1.0, -0.5, 0.1685, 1.0, 0.0, 0.0, 1.0, 0.0, 0.7978, 1.0, 0.7978, 1.0, 0.1685, 1.0, 0.0, 0.0, 1.0, 0.0, 0.0, 1.0, 0.0, 0.0, 1.0, 0.0, 1.0, 1.0, 0.0, 1.0, 1.0, 1.0, 1.0, 0.0, 0.0, 0.0, 0.7478, 1.012, 0.7478, 0.333, 1.0, 0.2505, 1.0, 1.027, 1.0, 1.027, 1.0, 0.2505, 0.7478, 0.333, 0.7478, 1.012, 1.0, 0.2505, 1.0, 1.027, 0.7478, 1.012, 0.7478, 0.333, 1.0, 0.1286, 0.2143, 0.1286, 0.2143, 0.9081, 1.0, 0.9081, 1.0, 0.1286, 0.2143, 0.1286, 0.2143, 0.9081, 1.0, 0.9081, 0.7478, 0.333, 0.7478, 1.012, 1.0, 1.027, 1.0, 0.3372, 0.7478, 0.333, 0.7478, 1.012, 1.0, 1.027, 1.0, 0.2505, 0.7478, 1.012, 0.7478, 0.333, 1.0, 0.3372, 1.0, 1.027, 1.0, 0.1448, 0.0, 0.1448, 0.0, 0.9086, 1.0, 0.9086, 1.0, 0.0, 0.0, 0.0, 0.0, 1.0, 1.0, 1.0, 1.0, 0.0, 0.0, 0.0, 0.0, 1.0, 1.0, 1.0, 1.0, 0.0, 0.0, 0.0, 0.0, 1.0, 1.0, 1.0, 1.0, 0.0, 0.0, 0.0, 0.0, 1.0, 1.0, 1.0, 1.0, 0.0, 0.0, 0.0, 0.0, 1.0, 1.0, 1.0, 1.0, 0.1448, 0.0, 0.1448, 0.0, 0.9086, 1.0, 0.9086, 1.0, 0.1448, 0.0, 0.1448, 0.0, 0.9086, 1.0, 0.9086, 1.0, 0.9086, 0.0, 0.9086, 0.0, 0.1448, 1.0, 0.1448, 1.308, 0.9796, 1.691, 0.9796, 1.845, 0.4861, 1.768, -0.007291, 1.231, -0.007291, 1.155, 0.4861, 1.0, 0.1448, 0.0, 0.1448, 0.0, 0.9086, 1.0, 0.9086, 0.0, 0.1448, 0.0, 0.9086, 1.0, 0.9086, 1.0, 0.1448, 1.0, 0.1448, 0.0, 0.1448, 0.0, 0.9086, 1.0, 0.9086, 1.845, 0.4861, 1.691, 0.9796, 1.308, 0.9796, 1.155, 0.4861, 1.231, -0.007291, 1.768, -0.007291, 0.7478, 1.012, 0.7478, 0.333, 1.0, 0.2505, 1.0, 1.027, 1.0, 1.027, 1.0, 0.2505, 0.7478, 0.333, 0.7478, 1.012, 1.0, 0.2505, 1.0, 1.027, 0.7478, 1.012, 0.7478, 0.333, 1.0, 0.1286, 0.2143, 0.1286, 0.2143, 0.9081, 1.0, 0.9081, 1.0, 0.1286, 0.2143, 0.1286, 0.2143, 0.9081, 1.0, 0.9081, 0.7478, 0.333, 0.7478, 1.012, 1.0, 1.027, 1.0, 0.3372, 0.7478, 1.012, 0.7478, 0.333, 1.0, 0.2505, 1.0, 1.027, 1.0, 1.027, 1.0, 0.2505, 0.7478, 0.333, 0.7478, 1.012, 1.0, 0.2505, 1.0, 1.027, 0.7478, 1.012, 0.7478, 0.333, 1.0, 0.1286, 0.2143, 0.1286, 0.2143, 0.9081, 1.0, 0.9081, 1.0, 0.1286, 0.2143, 0.1286, 0.2143, 0.9081, 1.0, 0.9081, 0.7478, 0.333, 0.7478, 1.012, 1.0, 1.027, 1.0, 0.3372, 0.7478, 0.333, 0.7478, 1.012, 1.0, 1.027, 1.0, 0.2505, 0.7478, 1.012, 0.7478, 0.333, 1.0, 0.3372, 1.0, 1.027, 1.0, 0.1448, 0.0, 0.1448, 0.0, 0.9086, 1.0, 0.9086, 1.0, 0.0, 0.0, 0.0, 0.0, 1.0, 1.0, 1.0, 1.0, 0.0, 0.0, 0.0, 0.0, 1.0, 1.0, 1.0, 1.0, 0.0, 0.0, 0.0, 0.0, 1.0, 1.0, 1.0, 1.0, 0.0, 0.0, 0.0, 0.0, 1.0, 1.0, 1.0, 1.0, 0.0, 0.0, 0.0, 0.0, 1.0, 1.0, 1.0, 1.0, 0.9086, 0.0, 0.9086, 0.0, 0.1448, 1.0, 0.1448, 1.0, 0.9086, 0.0, 0.9086, 0.0, 0.1448, 1.0, 0.1448, 1.0, 0.1448, 0.0, 0.1448, 0.0, 0.9086, 1.0, 0.9086, 1.308, 0.9796, 1.691, 0.9796, 1.845, 0.4861, 1.768, -0.007291, 1.231, -0.007291, 1.155, 0.4861, 1.0, 0.1448, 0.0, 0.1448, 0.0, 0.9086, 1.0, 0.9086, 0.0, 0.1448, 0.0, 0.9086, 1.0, 0.9086, 1.0, 0.1448, 1.0, 0.1448, 0.0, 0.1448, 0.0, 0.9086, 1.0, 0.9086, 1.845, 0.4861, 1.691, 0.9796, 1.308, 0.9796, 1.155, 0.4861, 1.231, -0.007291, 1.768, -0.007291, 0.7478, 0.333, 0.7478, 1.012, 1.0, 1.027, 1.0, 0.2505, 0.7478, 1.012, 0.7478, 0.333, 1.0, 0.3372, 1.0, 1.027, 1.0, 0.1448, 0.0, 0.1448, 0.0, 0.9086, 1.0, 0.9086, 1.0, 0.0, 0.0, 0.0, 0.0, 1.0, 1.0, 1.0, 1.0, 0.0, 0.0, 0.0, 0.0, 1.0, 1.0, 1.0, 1.0, 0.0, 0.0, 0.0, 0.0, 1.0, 1.0, 1.0, 1.0, 0.0, 0.0, 0.0, 0.0, 1.0, 1.0, 1.0, 1.0, 0.0, 0.0, 0.0, 0.0, 1.0, 1.0, 1.0, 1.0, 0.1448, 0.0, 0.1448, 0.0, 0.9086, 1.0, 0.9086, 1.0, 0.1448, 0.0, 0.1448, 0.0, 0.9086, 1.0, 0.9086, 1.0, 0.9086, 0.0, 0.9086, 0.0, 0.1448, 1.0, 0.1448, 1.845, 0.4861, 1.691, 0.9796, 1.308, 0.9796, 1.155, 0.4861, 1.231, -0.007291, 1.768, -0.007291, 1.0, 1.0, 0.0, 0.0, 0.0, 1.0, 1.0, 1.0, 0.0, 0.0, 0.0, 1.0, 0.0, 0.1448, 0.0, 0.9086, 1.0, 0.9086, 1.0, 0.1448, 1.0, 0.1448, 0.0, 0.1448, 0.0, 0.9086, 1.0, 0.9086, 1.0, 0.1448, 0.0, 0.1448, 0.0, 0.9086, 1.0, 0.9086, 1.308, 0.9796, 1.691, 0.9796, 1.845, 0.4861, 1.768, -0.007291, 1.231, -0.007291, 1.155, 0.4861, 1.0, 2.0, 1.0, 0.0, 0.0, 0.0, 0.0, 2.0, 1.0, 0.0, 1.0, 2.0, 0.0, 2.0, 0.0, 0.0, 1.0, 2.0, 1.0, 0.0, 0.0, 0.0, 0.0, 2.0, 0.0, 2.0, 1.0, 2.0, 1.0, 0.0, 0.0, 0.0, 1.0, 0.0, 1.0, 2.0, 0.0, 2.0, 0.0, 0.0, 1.0, 0.0, 0.0, 0.0, 0.0, 2.0, 1.0, 2.0, 0.4733, 0.125, 0.0, 0.125, 0.0, 0.25, 0.4733, 0.25, 0.4733, 0.25, 0.0, 0.25, 0.0, 0.375, 0.4733, 0.375, 0.4733, 0.375, 0.0, 0.375, 0.0, 0.5, 0.4733, 0.5, 0.4733, 0.75, 0.0, 0.75, 0.0, 0.875, 0.4733, 0.875, 0.4733, 0.5, 0.0, 0.5, 0.0, 1.5, 0.4733, 1.5, 0.4733, 0.625, 0.0, 0.625, 0.0, 0.75, 0.4733, 0.75, 0.4733, 0.5, 0.0, 0.5, 0.0, 0.625, 0.4733, 0.625, 0.4733, 0.0, 0.0, 0.0, 0.0, 0.125, 0.4733, 0.125, 0.0, 0.5, 1.0, 0.5, 1.0, 0.75, 0.0, 0.75, 0.0, 0.75, 1.0, 0.75, 1.0, 1.0, 0.0, 1.0, 0.0, 1.25, 1.0, 1.25, 1.0, 2.0, 0.0, 2.0, 0.0, 0.5, 1.0, 0.5, 1.0, 0.75, 0.0, 0.75, 0.0, 0.25, 1.0, 0.25, 1.0, 0.5, 0.0, 0.5, 0.0, 0.0, 1.0, 0.0, 1.0, 1.25, 0.0, 1.25, 1.0, 1.0, 0.0, 1.0, 0.2081, 0.0, 1.0, 0.0, 0.0, 0.0, 0.2081, 0.0, 0.0, 1.0, 0.0, 0.0, 1.0, 0.0, 1.0, 0.25, 0.0, 0.25, 0.0, 0.25, 1.0, 0.25, 1.0, 0.5, 0.0, 0.5, 0.0, 0.75, 1.0, 0.75, 1.0, 1.0, 0.0, 1.0, 0.0, 0.0, 1.0, 0.0, 1.0, 3.0, 0.0, 3.0, 0.0, 0.0, 1.0, 0.0, 1.0, 4.0, 0.0, 4.0, 1.0, 0.0, 1.0, 2.0, 0.0, 2.0, 0.0, 0.0, 0.0, 0.0, 1.0, 0.0, 1.0, 0.25, 0.0, 0.25, 0.0, 2.0, 0.0, 0.0, 1.0, 0.0, 1.0, 2.0, 0.0, 0.02602, 0.08056, 0.0256, 0.08056, -0.58, 0.0, -0.58, 0.4516, 0.3227, 0.4943, 0.2704, 0.4858, 0.3731, 0.4602, 0.3726, 0.4943, 0.2704, 0.4516, 0.3227, 0.4602, 0.3726, 0.4858, 0.3731, 0.4697, 0.2715, 0.02285, 0.2716, 0.04274, 0.3351, 0.4507, 0.3349, 0.4516, 0.3227, 0.4943, 0.2704, 0.4858, 0.3731, 0.4602, 0.3726, 0.4943, 0.2704, 0.4516, 0.3227, 0.4602, 0.3726, 0.4858, 0.3731, 0.4697, 0.2715, 0.02285, 0.2716, 0.04274, 0.3351, 0.4507, 0.3349, 1.0, 2.0, 0.0, 2.0, 0.0, 0.0, 1.0, 0.0, 1.0, 0.0, 0.0, 0.0, 0.0, 2.0, 1.0, 2.0, 1.0, 2.0, 0.0, 2.0, 0.0, 0.0, 1.0, 0.0, 0.0, 2.0, 0.0, 0.0, 1.0, 0.0, 1.0, 2.0, 1.0, 0.0, 0.0, 0.0, 0.0, 2.0, 1.0, 2.0, 1.0, 0.0, 1.0, 2.0, 0.0, 2.0, 0.0, 0.0])
me_track17_pmd0_mesh_025.materials.append(mat_trackset00_trk_64chevback)
me_track17_pmd0_mesh_025.materials.append(mat_trackset00_trk_sidewall_grass)
me_track17_pmd0_mesh_025.materials.append(mat_trackset00_trk_c1_straight)
me_track17_pmd0_mesh_025.materials.append(mat_trackset00_trk_64chevrons)
me_track17_pmd0_mesh_025.materials.append(mat_trackset00_trk_tubeglass)
me_track17_pmd0_mesh_025.materials.append(mat_trackset00_trk_pitfloor)
me_track17_pmd0_mesh_025.materials.append(mat_trackset00_trk_pitwall)
me_track17_pmd0_mesh_025.materials.append(mat_trackset00_trk_pitmetal)
me_track17_pmd0_mesh_025.materials.append(mat_trackset00_trk_pitchevrons)
me_track17_pmd0_mesh_025.materials.append(mat_trackset00_trk_startline)
me_track17_pmd0_mesh_025.use_remesh_preserve_volume = False
me_track17_pmd0_mesh_025.use_remesh_preserve_attributes = False
me_track17_pmd0_mesh_025.use_mirror_vertex_groups = False
me_track17_pmd0_mesh_025.update()

# ---- objects
ob_main = bpy.data.objects.new('main', me_track17_pmd0_mesh_025)
ob_z = bpy.data.objects.new('z', None)
ob_z1 = bpy.data.objects.new('z1', None)
ob_empty = bpy.data.objects.new('Empty', None)
ob_empty_001 = bpy.data.objects.new('Empty.001', None)
ob_empty_002 = bpy.data.objects.new('Empty.002', None)
ob_empty_003 = bpy.data.objects.new('Empty.003', None)
ob_empty_004 = bpy.data.objects.new('Empty.004', None)
ob_empty_005 = bpy.data.objects.new('Empty.005', None)
ob_empty_007 = bpy.data.objects.new('Empty.007', None)
ob_empty_008 = bpy.data.objects.new('Empty.008', None)
ob_empty_009 = bpy.data.objects.new('Empty.009', None)
ob_empty_010 = bpy.data.objects.new('Empty.010', None)
ob_empty_011 = bpy.data.objects.new('Empty.011', None)
ob_empty_012 = bpy.data.objects.new('Empty.012', None)
ob_empty_013 = bpy.data.objects.new('Empty.013', None)
ob_empty_014 = bpy.data.objects.new('Empty.014', None)
ob_empty_015 = bpy.data.objects.new('Empty.015', None)
ob_empty_016 = bpy.data.objects.new('Empty.016', None)
ob_empty_017 = bpy.data.objects.new('Empty.017', None)
ob_empty_018 = bpy.data.objects.new('Empty.018', None)
ob_empty_019 = bpy.data.objects.new('Empty.019', None)
ob_empty_020 = bpy.data.objects.new('Empty.020', None)
ob_empty_021 = bpy.data.objects.new('Empty.021', None)
ob_empty_022 = bpy.data.objects.new('Empty.022', None)
ob_empty_024 = bpy.data.objects.new('Empty.024', None)
ob_pitlane = bpy.data.objects.new('pitlane', None)
ob_5 = bpy.data.objects.new('5', None)
ob_6 = bpy.data.objects.new('6', None)
ob_empty_023 = bpy.data.objects.new('Empty.023', None)

# ---- transforms, parenting, visibility, modifiers, constraints
ob_main.location = (0.0, 0.0, 0.0)
ob_main.lineart.crease_threshold = 0.0
ob_z.location = (-0.04492, -14.55, 0.0)
ob_z1.location = (-0.04475, 60.45, 0.0)
ob_empty.parent = ob_empty_004
ob_empty.location = (-15.04, -14.19, 1.0)
ob_empty_001.parent = ob_empty_004
ob_empty_001.location = (-15.04, 59.24, 1.0)
ob_empty_002.parent = ob_empty_005
ob_empty_002.location = (14.96, -14.0, 1.0)
ob_empty_003.parent = ob_empty_005
ob_empty_003.location = (14.96, 58.22, 1.0)
ob_empty_004.parent = ob_z
ob_empty_004.matrix_parent_inverse = Matrix(((1.0, -0.0, 0.0, 0.04492), (-0.0, 1.0, -0.0, 14.55), (-0.0, 0.0, 1.0, -0.0), (-0.0, 0.0, -0.0, 1.0)))
ob_empty_004.location = (0.0, 0.0, 0.0)
ob_empty_005.parent = ob_z
ob_empty_005.matrix_parent_inverse = Matrix(((1.0, -0.0, 0.0, 0.04492), (-0.0, 1.0, -0.0, 14.55), (-0.0, 0.0, 1.0, -0.0), (-0.0, 0.0, -0.0, 1.0)))
ob_empty_005.location = (0.0, 0.0, 0.0)
ob_empty_007.parent = ob_pitlane
ob_empty_007.location = (40.45, 87.35, 13.42)
ob_empty_008.parent = ob_pitlane
ob_empty_008.location = (41.2, 97.98, 16.0)
ob_empty_009.parent = ob_pitlane
ob_empty_009.location = (37.43, 104.5, 16.0)
ob_empty_010.parent = ob_pitlane
ob_empty_010.location = (33.61, 110.4, 16.0)
ob_empty_011.parent = ob_pitlane
ob_empty_011.location = (27.31, 114.1, 16.0)
ob_empty_012.parent = ob_pitlane
ob_empty_012.location = (23.0, 115.5, 16.0)
ob_empty_013.parent = ob_pitlane
ob_empty_013.location = (14.47, 111.8, 16.0)
ob_empty_014.parent = ob_pitlane
ob_empty_014.location = (0.4382, 115.2, 16.0)
ob_empty_015.parent = ob_pitlane
ob_empty_015.location = (-7.214, 107.7, 16.0)
ob_empty_016.parent = ob_pitlane
ob_empty_016.location = (-14.28, 107.6, 16.0)
ob_empty_017.parent = ob_pitlane
ob_empty_017.location = (-20.49, 107.3, 16.0)
ob_empty_018.parent = ob_pitlane
ob_empty_018.location = (-27.49, 107.8, 16.0)
ob_empty_019.parent = ob_pitlane
ob_empty_019.location = (-32.54, 115.6, 16.0)
ob_empty_020.parent = ob_pitlane
ob_empty_020.location = (-33.86, 122.0, 16.0)
ob_empty_021.parent = ob_pitlane
ob_empty_021.location = (-33.43, 125.6, 16.0)
ob_empty_022.parent = ob_pitlane
ob_empty_022.location = (-31.46, 133.3, 13.42)
ob_empty_024.parent = ob_pitlane
ob_empty_024.location = (-15.04, 180.6, 3.0)
ob_pitlane.parent = ob_z
ob_pitlane.matrix_parent_inverse = Matrix(((1.0, -0.0, 0.0, 0.04492), (-0.0, 1.0, -0.0, 14.55), (-0.0, 0.0, 1.0, -0.0), (-0.0, 0.0, -0.0, 1.0)))
ob_pitlane.location = (0.0, 0.0, 0.0)
ob_5.parent = ob_pitlane
ob_5.location = (0.0, 0.0, 0.0)
ob_6.parent = ob_pitlane
ob_6.location = (27.75, 56.39, 1.236)
ob_empty_023.parent = ob_pitlane
ob_empty_023.location = (-22.55, 162.1, 3.0)

# ---- collection membership
col_collection.objects.link(ob_main)
col_collection.objects.link(ob_z)
col_collection.objects.link(ob_z1)
col_collection.objects.link(ob_empty)
col_collection.objects.link(ob_empty_001)
col_collection.objects.link(ob_empty_002)
col_collection.objects.link(ob_empty_003)
col_collection.objects.link(ob_empty_004)
col_collection.objects.link(ob_empty_005)
col_collection.objects.link(ob_empty_007)
col_collection.objects.link(ob_empty_008)
col_collection.objects.link(ob_empty_009)
col_collection.objects.link(ob_empty_010)
col_collection.objects.link(ob_empty_011)
col_collection.objects.link(ob_empty_012)
col_collection.objects.link(ob_empty_013)
col_collection.objects.link(ob_empty_014)
col_collection.objects.link(ob_empty_015)
col_collection.objects.link(ob_empty_016)
col_collection.objects.link(ob_empty_017)
col_collection.objects.link(ob_empty_018)
col_collection.objects.link(ob_empty_019)
col_collection.objects.link(ob_empty_020)
col_collection.objects.link(ob_empty_021)
col_collection.objects.link(ob_empty_022)
col_collection.objects.link(ob_empty_024)
col_collection.objects.link(ob_pitlane)
col_collection.objects.link(ob_5)
col_collection.objects.link(ob_6)
col_collection.objects.link(ob_empty_023)

# ---- scene / render settings (as saved in the file)
scene.frame_start = 1; scene.frame_end = 250; scene.frame_set(1)
scene.render.engine = 'BLENDER_EEVEE_NEXT'
scene.cycles.sampling_pattern = 'TABULATED_SOBOL'
scene.cycles.use_light_tree = False
scene.view_settings.view_transform = 'Filmic'
bpy.context.view_layer.update()

# ---- added for rendering (the .blend has no active camera and no usable light): camera, sun
cam_auto = bpy.data.cameras.new('AutoCamera')
cam_auto.lens = 50.0
cam_auto.sensor_width = 36.0
cam_auto.clip_end = 4200.75
ob_auto_camera = bpy.data.objects.new('AutoCamera', cam_auto)
scene.collection.objects.link(ob_auto_camera)
ob_auto_camera.location = (240.987, -182.088, 203.988)
ob_auto_camera.rotation_euler = (1.09748, -7.21219e-08, 0.694738)
scene.camera = ob_auto_camera
light_auto_sun = bpy.data.lights.new('AutoSun', 'SUN')
light_auto_sun.energy = 3.0
light_auto_sun.angle = 0.0523599
ob_auto_sun = bpy.data.objects.new('AutoSun', light_auto_sun)
scene.collection.objects.link(ob_auto_sun)
ob_auto_sun.rotation_euler = (0.872665, 0.174533, 0.523599)
bpy.context.view_layer.update()
